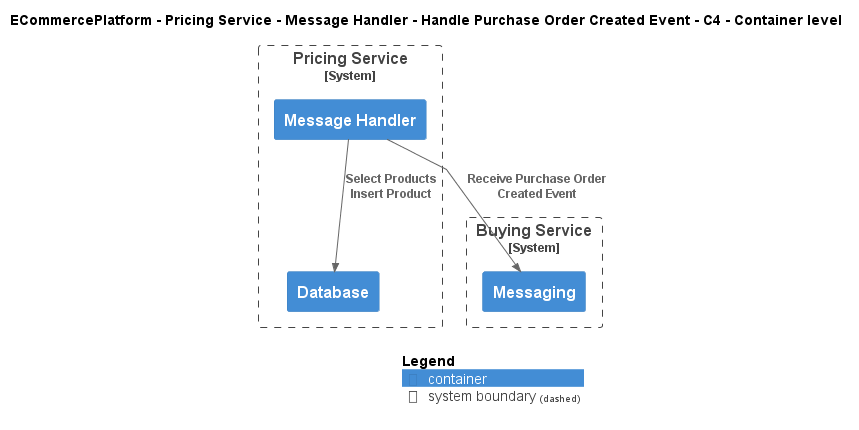

The diagram above was rendered by PlantUML. Its source (embedded in the PNG):
@startuml
!include ..\..\..\..\..\..\..\.c4s\C4_Container.puml

AddElementTag("c4interflow:lifecycle:new", $bgColor=green, $fontColor=#ffffff, $borderColor=green, $shadowing="False")
AddElementTag("c4interflow:lifecycle:changed", $bgColor=orange, $fontColor=#ffffff, $borderColor=orange, $shadowing="False")
AddElementTag("c4interflow:lifecycle:removed", $bgColor=red, $fontColor=#ffffff, $borderColor=red, $shadowing="False")

AddRelTag("c4interflow:lifecycle:new", $textColor=green, $lineColor=green)
AddRelTag("c4interflow:lifecycle:changed", $textColor=orange, $lineColor=orange)
AddRelTag("c4interflow:lifecycle:removed", $textColor=red, $lineColor=red)

SHOW_PERSON_PORTRAIT()
LAYOUT_TOP_DOWN()

skinparam linetype polyline

title ECommercePlatform - Pricing Service - Message Handler - Handle Purchase Order Created Event - C4 - Container level


System_Boundary(ECommercePlatform.SoftwareSystems.PricingService, "Pricing Service") {
    Container(ECommercePlatform.SoftwareSystems.PricingService.Containers.MessageHandler, "Message Handler", "", "")
    Container(ECommercePlatform.SoftwareSystems.PricingService.Containers.Database, "Database", "", "")
}

System_Boundary(ECommercePlatform.SoftwareSystems.BuyingService, "Buying Service") {
    Container(ECommercePlatform.SoftwareSystems.BuyingService.Containers.Messaging, "Messaging", "", "")
}

Rel(ECommercePlatform.SoftwareSystems.PricingService.Containers.MessageHandler, ECommercePlatform.SoftwareSystems.BuyingService.Containers.Messaging, "Receive Purchase Order Created Event")
Rel(ECommercePlatform.SoftwareSystems.PricingService.Containers.MessageHandler, ECommercePlatform.SoftwareSystems.PricingService.Containers.Database, "Select Products\nInsert Product")


SHOW_LEGEND()
@enduml